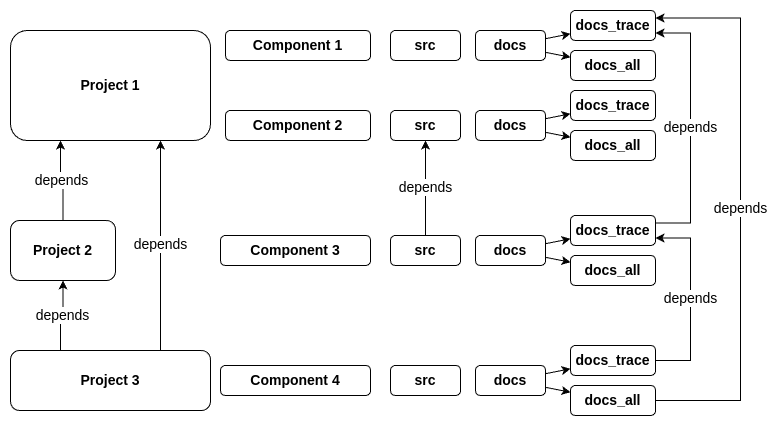

The diagram above was exported from draw.io. Its source (the exported page's mxGraphModel, read from the mxfile embedded in the PNG):
<mxGraphModel dx="888" dy="837" grid="1" gridSize="10" guides="1" tooltips="1" connect="1" arrows="1" fold="1" page="1" pageScale="1" pageWidth="850" pageHeight="1100" background="#ffffff" math="0" shadow="0">
  <root>
    <mxCell id="0" />
    <mxCell id="1" parent="0" />
    <mxCell id="nD66BYZFHB7OSwi0qDW0-2" value="Project 1" style="rounded=1;whiteSpace=wrap;html=1;fontSize=14;fontStyle=1" vertex="1" parent="1">
      <mxGeometry x="20" y="40" width="200" height="110" as="geometry" />
    </mxCell>
    <mxCell id="nD66BYZFHB7OSwi0qDW0-5" value="depends" style="edgeStyle=orthogonalEdgeStyle;rounded=0;orthogonalLoop=1;jettySize=auto;html=1;fontSize=14;entryX=0.25;entryY=1;entryDx=0;entryDy=0;" edge="1" parent="1" source="nD66BYZFHB7OSwi0qDW0-3" target="nD66BYZFHB7OSwi0qDW0-2">
      <mxGeometry relative="1" as="geometry" />
    </mxCell>
    <mxCell id="nD66BYZFHB7OSwi0qDW0-3" value="Project 2" style="rounded=1;whiteSpace=wrap;html=1;fontSize=14;fontStyle=1" vertex="1" parent="1">
      <mxGeometry x="20" y="230" width="105" height="60" as="geometry" />
    </mxCell>
    <mxCell id="nD66BYZFHB7OSwi0qDW0-4" value="Project 3" style="rounded=1;whiteSpace=wrap;html=1;fontSize=14;fontStyle=1" vertex="1" parent="1">
      <mxGeometry x="20" y="360" width="200" height="60" as="geometry" />
    </mxCell>
    <mxCell id="nD66BYZFHB7OSwi0qDW0-6" value="Component 1" style="rounded=1;whiteSpace=wrap;html=1;fontSize=14;fontStyle=1" vertex="1" parent="1">
      <mxGeometry x="235" y="40" width="145" height="30" as="geometry" />
    </mxCell>
    <mxCell id="nD66BYZFHB7OSwi0qDW0-7" value="depends" style="edgeStyle=orthogonalEdgeStyle;rounded=0;orthogonalLoop=1;jettySize=auto;html=1;fontSize=14;exitX=0.25;exitY=0;exitDx=0;exitDy=0;" edge="1" parent="1" source="nD66BYZFHB7OSwi0qDW0-4" target="nD66BYZFHB7OSwi0qDW0-3">
      <mxGeometry x="0.0074" relative="1" as="geometry">
        <mxPoint x="160" y="240" as="sourcePoint" />
        <mxPoint x="150" y="260" as="targetPoint" />
        <mxPoint as="offset" />
      </mxGeometry>
    </mxCell>
    <mxCell id="nD66BYZFHB7OSwi0qDW0-9" value="depends" style="edgeStyle=orthogonalEdgeStyle;rounded=0;orthogonalLoop=1;jettySize=auto;html=1;fontSize=14;exitX=0.75;exitY=0;exitDx=0;exitDy=0;entryX=0.75;entryY=1;entryDx=0;entryDy=0;" edge="1" parent="1" source="nD66BYZFHB7OSwi0qDW0-4" target="nD66BYZFHB7OSwi0qDW0-2">
      <mxGeometry x="0.0074" relative="1" as="geometry">
        <mxPoint x="160" y="370" as="sourcePoint" />
        <mxPoint x="160" y="300" as="targetPoint" />
        <mxPoint as="offset" />
      </mxGeometry>
    </mxCell>
    <mxCell id="nD66BYZFHB7OSwi0qDW0-10" value="Component 2" style="rounded=1;whiteSpace=wrap;html=1;fontSize=14;fontStyle=1" vertex="1" parent="1">
      <mxGeometry x="235" y="120" width="145" height="30" as="geometry" />
    </mxCell>
    <mxCell id="nD66BYZFHB7OSwi0qDW0-11" value="Component 3" style="rounded=1;whiteSpace=wrap;html=1;fontSize=14;fontStyle=1" vertex="1" parent="1">
      <mxGeometry x="230" y="245" width="150" height="30" as="geometry" />
    </mxCell>
    <mxCell id="nD66BYZFHB7OSwi0qDW0-12" value="Component 4" style="rounded=1;whiteSpace=wrap;html=1;fontSize=14;fontStyle=1" vertex="1" parent="1">
      <mxGeometry x="230" y="375" width="150" height="30" as="geometry" />
    </mxCell>
    <mxCell id="nD66BYZFHB7OSwi0qDW0-13" value="src" style="rounded=1;whiteSpace=wrap;html=1;fontSize=14;fontStyle=1" vertex="1" parent="1">
      <mxGeometry x="400" y="40" width="70" height="30" as="geometry" />
    </mxCell>
    <mxCell id="nD66BYZFHB7OSwi0qDW0-24" style="rounded=0;orthogonalLoop=1;jettySize=auto;html=1;" edge="1" parent="1" source="nD66BYZFHB7OSwi0qDW0-14" target="nD66BYZFHB7OSwi0qDW0-21">
      <mxGeometry relative="1" as="geometry" />
    </mxCell>
    <mxCell id="nD66BYZFHB7OSwi0qDW0-25" style="rounded=0;orthogonalLoop=1;jettySize=auto;html=1;" edge="1" parent="1" source="nD66BYZFHB7OSwi0qDW0-14" target="nD66BYZFHB7OSwi0qDW0-22">
      <mxGeometry relative="1" as="geometry" />
    </mxCell>
    <mxCell id="nD66BYZFHB7OSwi0qDW0-14" value="docs" style="rounded=1;whiteSpace=wrap;html=1;fontSize=14;fontStyle=1" vertex="1" parent="1">
      <mxGeometry x="485" y="40" width="70" height="30" as="geometry" />
    </mxCell>
    <mxCell id="nD66BYZFHB7OSwi0qDW0-15" value="src" style="rounded=1;whiteSpace=wrap;html=1;fontSize=14;fontStyle=1" vertex="1" parent="1">
      <mxGeometry x="400" y="120" width="70" height="30" as="geometry" />
    </mxCell>
    <mxCell id="nD66BYZFHB7OSwi0qDW0-16" value="docs" style="rounded=1;whiteSpace=wrap;html=1;fontSize=14;fontStyle=1" vertex="1" parent="1">
      <mxGeometry x="485" y="120" width="70" height="30" as="geometry" />
    </mxCell>
    <mxCell id="nD66BYZFHB7OSwi0qDW0-43" value="depends" style="edgeStyle=orthogonalEdgeStyle;rounded=0;orthogonalLoop=1;jettySize=auto;html=1;fontSize=14;" edge="1" parent="1" source="nD66BYZFHB7OSwi0qDW0-17" target="nD66BYZFHB7OSwi0qDW0-15">
      <mxGeometry relative="1" as="geometry" />
    </mxCell>
    <mxCell id="nD66BYZFHB7OSwi0qDW0-17" value="src" style="rounded=1;whiteSpace=wrap;html=1;fontSize=14;fontStyle=1" vertex="1" parent="1">
      <mxGeometry x="400" y="245" width="70" height="30" as="geometry" />
    </mxCell>
    <mxCell id="nD66BYZFHB7OSwi0qDW0-19" value="src" style="rounded=1;whiteSpace=wrap;html=1;fontSize=14;fontStyle=1" vertex="1" parent="1">
      <mxGeometry x="400" y="375" width="70" height="30" as="geometry" />
    </mxCell>
    <mxCell id="nD66BYZFHB7OSwi0qDW0-21" value="docs_trace" style="rounded=1;whiteSpace=wrap;html=1;fontSize=14;fontStyle=1" vertex="1" parent="1">
      <mxGeometry x="580" y="20" width="85" height="30" as="geometry" />
    </mxCell>
    <mxCell id="nD66BYZFHB7OSwi0qDW0-22" value="docs_all" style="rounded=1;whiteSpace=wrap;html=1;fontSize=14;fontStyle=1" vertex="1" parent="1">
      <mxGeometry x="580" y="60" width="85" height="30" as="geometry" />
    </mxCell>
    <mxCell id="nD66BYZFHB7OSwi0qDW0-26" style="rounded=0;orthogonalLoop=1;jettySize=auto;html=1;" edge="1" target="nD66BYZFHB7OSwi0qDW0-28" parent="1" source="nD66BYZFHB7OSwi0qDW0-16">
      <mxGeometry relative="1" as="geometry">
        <mxPoint x="555" y="128" as="sourcePoint" />
      </mxGeometry>
    </mxCell>
    <mxCell id="nD66BYZFHB7OSwi0qDW0-27" style="rounded=0;orthogonalLoop=1;jettySize=auto;html=1;" edge="1" target="nD66BYZFHB7OSwi0qDW0-29" parent="1" source="nD66BYZFHB7OSwi0qDW0-16">
      <mxGeometry relative="1" as="geometry">
        <mxPoint x="555" y="142" as="sourcePoint" />
      </mxGeometry>
    </mxCell>
    <mxCell id="nD66BYZFHB7OSwi0qDW0-28" value="docs_trace" style="rounded=1;whiteSpace=wrap;html=1;fontSize=14;fontStyle=1" vertex="1" parent="1">
      <mxGeometry x="580" y="100" width="85" height="30" as="geometry" />
    </mxCell>
    <mxCell id="nD66BYZFHB7OSwi0qDW0-29" value="docs_all" style="rounded=1;whiteSpace=wrap;html=1;fontSize=14;fontStyle=1" vertex="1" parent="1">
      <mxGeometry x="580" y="140" width="85" height="30" as="geometry" />
    </mxCell>
    <mxCell id="nD66BYZFHB7OSwi0qDW0-30" value="docs" style="rounded=1;whiteSpace=wrap;html=1;fontSize=14;fontStyle=1" vertex="1" parent="1">
      <mxGeometry x="485" y="245" width="70" height="30" as="geometry" />
    </mxCell>
    <mxCell id="nD66BYZFHB7OSwi0qDW0-31" style="rounded=0;orthogonalLoop=1;jettySize=auto;html=1;" edge="1" source="nD66BYZFHB7OSwi0qDW0-30" target="nD66BYZFHB7OSwi0qDW0-33" parent="1">
      <mxGeometry relative="1" as="geometry">
        <mxPoint x="555" y="253" as="sourcePoint" />
      </mxGeometry>
    </mxCell>
    <mxCell id="nD66BYZFHB7OSwi0qDW0-32" style="rounded=0;orthogonalLoop=1;jettySize=auto;html=1;" edge="1" source="nD66BYZFHB7OSwi0qDW0-30" target="nD66BYZFHB7OSwi0qDW0-34" parent="1">
      <mxGeometry relative="1" as="geometry">
        <mxPoint x="555" y="267" as="sourcePoint" />
      </mxGeometry>
    </mxCell>
    <mxCell id="nD66BYZFHB7OSwi0qDW0-40" value="depends" style="edgeStyle=orthogonalEdgeStyle;rounded=0;orthogonalLoop=1;jettySize=auto;html=1;entryX=1;entryY=0.75;entryDx=0;entryDy=0;exitX=1;exitY=0.25;exitDx=0;exitDy=0;fontSize=14;" edge="1" parent="1" source="nD66BYZFHB7OSwi0qDW0-33" target="nD66BYZFHB7OSwi0qDW0-21">
      <mxGeometry relative="1" as="geometry">
        <Array as="points">
          <mxPoint x="700" y="233" />
          <mxPoint x="700" y="43" />
        </Array>
      </mxGeometry>
    </mxCell>
    <mxCell id="nD66BYZFHB7OSwi0qDW0-33" value="docs_trace" style="rounded=1;whiteSpace=wrap;html=1;fontSize=14;fontStyle=1" vertex="1" parent="1">
      <mxGeometry x="580" y="225" width="85" height="30" as="geometry" />
    </mxCell>
    <mxCell id="nD66BYZFHB7OSwi0qDW0-34" value="docs_all" style="rounded=1;whiteSpace=wrap;html=1;fontSize=14;fontStyle=1" vertex="1" parent="1">
      <mxGeometry x="580" y="265" width="85" height="30" as="geometry" />
    </mxCell>
    <mxCell id="nD66BYZFHB7OSwi0qDW0-35" value="docs" style="rounded=1;whiteSpace=wrap;html=1;fontSize=14;fontStyle=1" vertex="1" parent="1">
      <mxGeometry x="485" y="375" width="70" height="30" as="geometry" />
    </mxCell>
    <mxCell id="nD66BYZFHB7OSwi0qDW0-36" style="rounded=0;orthogonalLoop=1;jettySize=auto;html=1;" edge="1" source="nD66BYZFHB7OSwi0qDW0-35" target="nD66BYZFHB7OSwi0qDW0-38" parent="1">
      <mxGeometry relative="1" as="geometry">
        <mxPoint x="555" y="383" as="sourcePoint" />
      </mxGeometry>
    </mxCell>
    <mxCell id="nD66BYZFHB7OSwi0qDW0-37" style="rounded=0;orthogonalLoop=1;jettySize=auto;html=1;" edge="1" source="nD66BYZFHB7OSwi0qDW0-35" target="nD66BYZFHB7OSwi0qDW0-39" parent="1">
      <mxGeometry relative="1" as="geometry">
        <mxPoint x="555" y="397" as="sourcePoint" />
      </mxGeometry>
    </mxCell>
    <mxCell id="nD66BYZFHB7OSwi0qDW0-41" value="depends" style="edgeStyle=orthogonalEdgeStyle;rounded=0;orthogonalLoop=1;jettySize=auto;html=1;entryX=1;entryY=0.75;entryDx=0;entryDy=0;exitX=1;exitY=0.5;exitDx=0;exitDy=0;fontSize=14;" edge="1" parent="1" source="nD66BYZFHB7OSwi0qDW0-38" target="nD66BYZFHB7OSwi0qDW0-33">
      <mxGeometry relative="1" as="geometry">
        <Array as="points">
          <mxPoint x="700" y="370" />
          <mxPoint x="700" y="248" />
        </Array>
      </mxGeometry>
    </mxCell>
    <mxCell id="nD66BYZFHB7OSwi0qDW0-38" value="docs_trace" style="rounded=1;whiteSpace=wrap;html=1;fontSize=14;fontStyle=1" vertex="1" parent="1">
      <mxGeometry x="580" y="355" width="85" height="30" as="geometry" />
    </mxCell>
    <mxCell id="nD66BYZFHB7OSwi0qDW0-39" value="docs_all" style="rounded=1;whiteSpace=wrap;html=1;fontSize=14;fontStyle=1" vertex="1" parent="1">
      <mxGeometry x="580" y="395" width="85" height="30" as="geometry" />
    </mxCell>
    <mxCell id="nD66BYZFHB7OSwi0qDW0-42" value="depends" style="edgeStyle=orthogonalEdgeStyle;rounded=0;orthogonalLoop=1;jettySize=auto;html=1;entryX=1;entryY=0.25;entryDx=0;entryDy=0;exitX=1;exitY=0.5;exitDx=0;exitDy=0;fontSize=14;" edge="1" parent="1" source="nD66BYZFHB7OSwi0qDW0-39" target="nD66BYZFHB7OSwi0qDW0-21">
      <mxGeometry relative="1" as="geometry">
        <mxPoint x="675" y="380" as="sourcePoint" />
        <mxPoint x="675" y="258" as="targetPoint" />
        <Array as="points">
          <mxPoint x="750" y="410" />
          <mxPoint x="750" y="27" />
        </Array>
      </mxGeometry>
    </mxCell>
  </root>
</mxGraphModel>